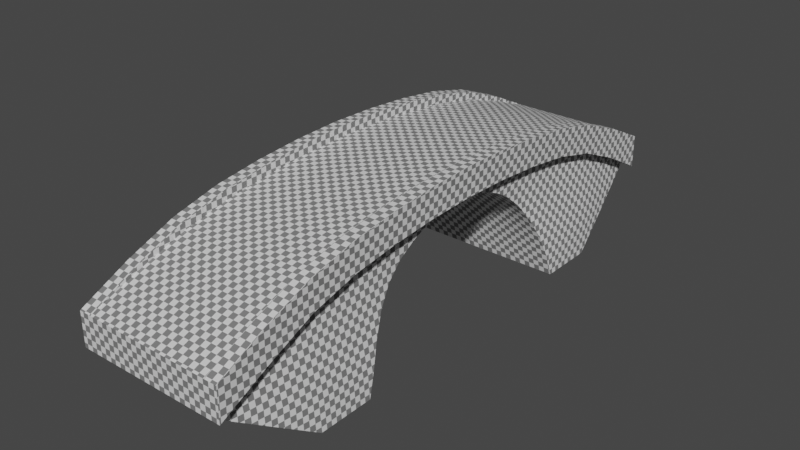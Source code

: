 # Source: Bridge.blend  (saved by Blender 2.82.7; exported with 4.5.12 LTS)
import bpy
from mathutils import Matrix  # noqa: F401  (used for matrix-valued properties, if any)

bpy.ops.wm.read_factory_settings(use_empty=True)
scene = bpy.context.scene
scene.name = 'Scene'

# ---- collections
col_collection = bpy.data.collections.new('Collection'); scene.collection.children.link(col_collection)

# ---- materials (node trees are filled in below, after node groups)
mat_material_001 = bpy.data.materials.new('Material.001')
mat_material_001.use_transparent_shadow = False

# ---- material node trees
mat_material_001.use_nodes = True; mat_material_001.node_tree.nodes.clear()
_N = mat_material_001.node_tree.nodes; _L = mat_material_001.node_tree.links
n0 = _N.new('ShaderNodeOutputMaterial'); n0.name = 'Material Output'; n0.location = (300, 300)
n1 = _N.new('ShaderNodeBsdfPrincipled'); n1.name = 'Principled BSDF'; n1.location = (10, 300)
n1.distribution = 'GGX'
n1.subsurface_method = 'BURLEY'
n1.inputs[3].default_value = 1.45
n1.inputs[27].default_value = (0.0, 0.0, 0.0, 1.0)
n1.inputs[28].default_value = 1.0
n2 = _N.new('ShaderNodeTexChecker'); n2.name = 'Checker Texture'; n2.location = (-180, 280)
n3 = _N.new('ShaderNodeTexCoord'); n3.name = 'Texture Coordinate'; n3.location = (-370, 280)
_L.new(n1.outputs[0], n0.inputs[0])
_L.new(n2.outputs[0], n1.inputs[0])
_L.new(n3.outputs[2], n2.inputs[0])
n0.is_active_output = True

# ---- world
world_world = bpy.data.worlds.new('World'); scene.world = world_world
world_world.use_nodes = True; world_world.node_tree.nodes.clear()
_N = world_world.node_tree.nodes; _L = world_world.node_tree.links
n0 = _N.new('ShaderNodeOutputWorld'); n0.name = 'World Output'; n0.location = (300, 300)
n1 = _N.new('ShaderNodeBackground'); n1.name = 'Background'; n1.location = (10, 300)
n1.inputs[0].default_value = (0.05088, 0.05088, 0.05088, 1.0)
_L.new(n1.outputs[0], n0.inputs[0])
n0.is_active_output = True
world_world.color = (0.05088, 0.05088, 0.05088)
world_world.use_sun_shadow = False
world_world.sun_shadow_jitter_overblur = 0.0

# ---- meshes
me_cube_001 = bpy.data.meshes.new('Cube.001')
me_cube_001.from_pydata([(4.014, -10.0, 0.6584), (4.0, -9.907, 1.707), (4.0, -5.0, 2.55), (4.0, -5.0, 1.633), (4.001, -15.0, -1.749), (3.347, -10.0, 0.6584), (3.333, -10.0, 1.783), (3.333, -5.0, 2.633), (3.333, -5.0, 1.633), (3.334, -15.0, -1.749), (3.333, -15.0, 0.0), (3.333, -1.405, 1.313), (3.333, -3.09, 0.7544), (3.415, -4.835, -0.5449), (3.853, -6.158, -2.575), (4.0, -5.0, 3.133), (4.0, -10.0, 2.2), (3.333, -5.0, 3.133), (4.167, -6.977, -4.991), (4.167, -9.959, -4.991), (3.333, -10.0, 2.2), (3.42, -6.523, -0.1159), (3.799, -10.03, -2.175), (4.0, -15.0, 0.0), (-4.014, -10.0, 0.6584), (-4.0, -9.907, 1.707), (-4.0, -5.0, 2.55), (-4.0, -5.0, 1.633), (-4.001, -15.0, -1.749), (-3.347, -10.0, 0.6584), (-3.333, -10.0, 1.783), (-3.333, -5.0, 2.633), (-3.333, -5.0, 1.633), (-3.334, -15.0, -1.749), (-3.333, -15.0, 0.0), (-3.333, -1.405, 1.313), (-3.333, -3.09, 0.7544), (-3.415, -4.835, -0.5449), (-3.853, -6.158, -2.575), (-4.0, -5.0, 3.133), (-4.0, -10.0, 2.2), (-3.333, -5.0, 3.133), (-4.167, -6.977, -4.991), (-4.167, -9.959, -4.991), (-3.333, -10.0, 2.2), (-3.42, -6.523, -0.1159), (-3.799, -10.03, -2.175), (-4.0, -15.0, 0.0), (4.014, 10.0, 0.6584), (4.0, 9.907, 1.707), (4.0, 0.0, 1.9), (4.0, 0.0, 2.817), (4.0, 5.0, 2.55), (4.0, 5.0, 1.633), (4.001, 15.0, -1.749), (3.347, 10.0, 0.6584), (3.333, 10.0, 1.783), (3.333, 0.0, 2.9), (3.333, 0.0, 1.9), (3.333, 5.0, 2.633), (3.333, 5.0, 1.633), (3.333, 0.0, 1.445), (3.334, 15.0, -1.749), (3.333, 15.0, 0.0), (3.333, 1.405, 1.313), (3.333, 3.09, 0.7544), (3.415, 4.835, -0.5449), (3.853, 6.158, -2.575), (4.0, 5.0, 3.133), (4.0, 10.0, 2.2), (4.0, 0.0, 3.4), (3.333, 0.0, 3.4), (3.333, 5.0, 3.133), (4.167, 6.977, -4.991), (4.167, 9.959, -4.991), (3.333, 10.0, 2.2), (3.42, 6.523, -0.1159), (3.799, 10.03, -2.175), (4.0, 15.0, 0.0), (-4.014, 10.0, 0.6584), (-4.0, 9.907, 1.707), (-4.0, 0.0, 1.9), (-4.0, 0.0, 2.817), (-4.0, 5.0, 2.55), (-4.0, 5.0, 1.633), (-4.001, 15.0, -1.749), (-3.347, 10.0, 0.6584), (-3.333, 10.0, 1.783), (-3.333, 0.0, 2.9), (-3.333, 0.0, 1.9), (-3.333, 5.0, 2.633), (-3.333, 5.0, 1.633), (-3.333, 0.0, 1.445), (-3.334, 15.0, -1.749), (-3.333, 15.0, 0.0), (-3.333, 1.405, 1.313), (-3.333, 3.09, 0.7544), (-3.415, 4.835, -0.5449), (-3.853, 6.158, -2.575), (-4.0, 5.0, 3.133), (-4.0, 10.0, 2.2), (-4.0, 0.0, 3.4), (-3.333, 0.0, 3.4), (-3.333, 5.0, 3.133), (-4.167, 6.977, -4.991), (-4.167, 9.959, -4.991), (-3.333, 10.0, 2.2), (-3.42, 6.523, -0.1159), (-3.799, 10.03, -2.175), (-4.0, 15.0, 0.0), (4.0, -7.488, 2.232), (4.0, -9.988, 1.211), (3.681, -10.0, 0.6584), (4.0, -2.5, 1.829), (4.0, 0.0, 2.39), (4.0, -2.5, 2.746), (4.0, -7.5, 1.299), (4.0, -5.0, 2.123), (3.333, -5.0, 2.883), (3.668, -15.0, -1.749), (4.052, -12.5, -0.4174), (3.832, -8.189, -2.349), (3.333, -9.815, 2.075), (3.667, 0.0, 1.9), (3.667, -5.0, 1.633), (3.333, 1.211e-08, 1.651), (3.334, -3.987, 0.2056), (3.381, -12.5, -0.4174), (3.333, -15.0, -0.8747), (4.034, -10.01, -3.443), (3.333, -2.5, 1.829), (3.333, -2.5, 2.829), (3.333, -2.216, 1.109), (3.333, -7.5, 2.315), (3.333, -7.5, 1.299), (3.333, -12.5, 0.9729), (3.606, -5.567, -1.487), (4.0, -7.5, 2.804), (3.333, -1.074, 1.597), (3.387, -7.914, 0.1495), (4.167, -8.468, -4.991), (3.667, 0.0, 3.4), (4.0, -2.5, 3.329), (3.339, -5.923, 0.7228), (3.667, -5.0, 3.133), (3.541, -9.983, -0.8657), (4.072, -6.607, -3.759), (3.667, -10.0, 2.2), (3.589, -6.715, -1.136), (3.416, -5.541, -0.2818), (3.763, -12.48, -3.37), (3.333, -2.5, 3.329), (3.638, -11.98, -1.996), (3.333, -7.5, 2.804), (3.333, -3.806, 1.115), (3.333, 0.0, 3.15), (4.0, 0.0, 3.14), (4.0, -5.0, 2.873), (4.0, -9.803, 2.065), (3.333, -0.6779, 1.416), (4.0, -12.5, 1.213), (4.0, -15.0, -0.8747), (4.0, -12.23, 0.9287), (3.667, -15.0, 0.0), (3.333, -12.5, 1.213), (-4.0, -7.488, 2.232), (-4.0, -9.988, 1.211), (-3.681, -10.0, 0.6584), (-4.0, -2.5, 1.829), (-4.0, 0.0, 2.39), (-4.0, -2.5, 2.746), (-4.0, -7.5, 1.299), (-4.0, -5.0, 2.123), (-3.333, -5.0, 2.883), (-3.668, -15.0, -1.749), (-4.052, -12.5, -0.4174), (-3.832, -8.189, -2.349), (-3.333, -9.815, 2.075), (-3.667, 0.0, 1.9), (-3.667, -5.0, 1.633), (-3.333, 2.328e-09, 1.651), (-3.334, -3.987, 0.2056), (-3.381, -12.5, -0.4174), (-3.333, -15.0, -0.8747), (-4.034, -10.01, -3.443), (-3.333, -2.5, 1.829), (-3.333, -2.5, 2.829), (-3.333, -2.216, 1.109), (-3.333, -7.5, 2.315), (-3.333, -7.5, 1.299), (-3.333, -12.5, 0.9729), (-3.606, -5.567, -1.487), (-4.0, -7.5, 2.804), (-3.333, -1.074, 1.597), (-3.387, -7.914, 0.1495), (-4.167, -8.468, -4.991), (-3.667, 0.0, 3.4), (-4.0, -2.5, 3.329), (-3.339, -5.923, 0.7228), (-3.667, -5.0, 3.133), (-3.541, -9.983, -0.8657), (-4.072, -6.607, -3.759), (-3.667, -10.0, 2.2), (-3.589, -6.715, -1.136), (-3.416, -5.541, -0.2818), (-3.763, -12.48, -3.37), (-3.333, -2.5, 3.329), (-3.638, -11.98, -1.996), (-3.333, -7.5, 2.804), (-3.333, -3.806, 1.115), (-3.333, 0.0, 3.15), (-4.0, 0.0, 3.14), (-4.0, -5.0, 2.873), (-4.0, -9.803, 2.065), (-3.333, -0.6779, 1.416), (-4.0, -12.5, 1.213), (-4.0, -15.0, -0.8747), (-4.0, -12.23, 0.9287), (-3.667, -15.0, 0.0), (-3.333, -12.5, 1.213), (4.0, 7.488, 2.232), (4.0, 9.988, 1.211), (3.681, 10.0, 0.6584), (4.0, 2.5, 1.829), (4.0, 2.5, 2.746), (4.0, 7.5, 1.299), (4.0, 5.0, 2.123), (3.333, 5.0, 2.883), (3.668, 15.0, -1.749), (4.052, 12.5, -0.4174), (3.832, 8.189, -2.349), (3.333, 9.815, 2.075), (3.667, 5.0, 1.633), (3.334, 3.987, 0.2056), (3.381, 12.5, -0.4174), (3.333, 15.0, -0.8747), (4.034, 10.01, -3.443), (3.333, 2.5, 1.829), (3.333, 2.5, 2.829), (3.333, 2.216, 1.109), (3.333, 7.5, 2.315), (3.333, 7.5, 1.299), (3.333, 12.5, 0.9729), (3.606, 5.567, -1.487), (4.0, 7.5, 2.804), (3.333, 1.074, 1.597), (3.387, 7.914, 0.1495), (4.167, 8.468, -4.991), (4.0, 2.5, 3.329), (3.339, 5.923, 0.7228), (3.667, 5.0, 3.133), (3.541, 9.983, -0.8657), (4.072, 6.607, -3.759), (3.667, 10.0, 2.2), (3.589, 6.715, -1.136), (3.416, 5.541, -0.2818), (3.763, 12.48, -3.37), (3.333, 2.5, 3.329), (3.638, 11.98, -1.996), (3.333, 7.5, 2.804), (3.333, 3.806, 1.115), (4.0, 5.0, 2.873), (4.0, 9.803, 2.065), (3.333, 0.6779, 1.416), (4.0, 12.5, 1.213), (4.0, 15.0, -0.8747), (4.0, 12.23, 0.9287), (3.667, 15.0, 0.0), (3.333, 12.5, 1.213), (-4.0, 7.488, 2.232), (-4.0, 9.988, 1.211), (-3.681, 10.0, 0.6584), (-4.0, 2.5, 1.829), (-4.0, 2.5, 2.746), (-4.0, 7.5, 1.299), (-4.0, 5.0, 2.123), (-3.333, 5.0, 2.883), (-3.668, 15.0, -1.749), (-4.052, 12.5, -0.4174), (-3.832, 8.189, -2.349), (-3.333, 9.815, 2.075), (-3.667, 5.0, 1.633), (-3.334, 3.987, 0.2056), (-3.381, 12.5, -0.4174), (-3.333, 15.0, -0.8747), (-4.034, 10.01, -3.443), (-3.333, 2.5, 1.829), (-3.333, 2.5, 2.829), (-3.333, 2.216, 1.109), (-3.333, 7.5, 2.315), (-3.333, 7.5, 1.299), (-3.333, 12.5, 0.9729), (-3.606, 5.567, -1.487), (-4.0, 7.5, 2.804), (-3.333, 1.074, 1.597), (-3.387, 7.914, 0.1495), (-4.167, 8.468, -4.991), (-4.0, 2.5, 3.329), (-3.339, 5.923, 0.7228), (-3.667, 5.0, 3.133), (-3.541, 9.983, -0.8657), (-4.072, 6.607, -3.759), (-3.667, 10.0, 2.2), (-3.589, 6.715, -1.136), (-3.416, 5.541, -0.2818), (-3.763, 12.48, -3.37), (-3.333, 2.5, 3.329), (-3.638, 11.98, -1.996), (-3.333, 7.5, 2.804), (-3.333, 3.806, 1.115), (-4.0, 5.0, 2.873), (-4.0, 9.803, 2.065), (-3.333, 0.6779, 1.416), (-4.0, 12.5, 1.213), (-4.0, 15.0, -0.8747), (-4.0, 12.23, 0.9287), (-3.667, 15.0, 0.0), (-3.333, 12.5, 1.213), (4.0, -7.499, 1.796), (3.667, -7.5, 1.299), (3.667, -2.5, 1.829), (4.0, -2.5, 2.319), (3.333, -2.5, 3.079), (4.005, -12.48, 0.2709), (3.717, -12.5, -0.4174), (3.34, -7.142, 0.8005), (3.667, -15.0, -0.8747), (3.333, -0.5094, 1.591), (3.333, -7.477, 2.57), (4.0, -11.6, 1.457), (3.515, -11.58, -1.041), (3.538, -5.916, -0.9895), (4.065, -8.297, -3.669), (3.564, -8.189, -1.004), (3.846, -11.57, -2.974), (3.667, -2.5, 3.329), (3.333, -2.371, 1.461), (3.667, -7.5, 2.804), (4.0, -2.5, 3.069), (4.0, -7.475, 2.559), (3.337, -4.845, 0.489), (3.667, -12.5, 1.213), (3.333, -11.63, 1.467), (-4.0, -7.499, 1.796), (-3.667, -7.5, 1.299), (-3.667, -2.5, 1.829), (-4.0, -2.5, 2.319), (-3.333, -2.5, 3.079), (-4.005, -12.48, 0.2709), (-3.717, -12.5, -0.4174), (-3.34, -7.142, 0.8005), (-3.667, -15.0, -0.8747), (-3.333, -0.5094, 1.591), (-3.333, -7.477, 2.57), (-4.0, -11.6, 1.457), (-3.515, -11.58, -1.041), (-3.538, -5.916, -0.9895), (-4.065, -8.297, -3.669), (-3.564, -8.189, -1.004), (-3.846, -11.57, -2.974), (-3.667, -2.5, 3.329), (-3.333, -2.371, 1.461), (-3.667, -7.5, 2.804), (-4.0, -2.5, 3.069), (-4.0, -7.475, 2.559), (-3.337, -4.845, 0.489), (-3.667, -12.5, 1.213), (-3.333, -11.63, 1.467), (4.0, 7.499, 1.796), (3.667, 7.5, 1.299), (3.667, 2.5, 1.829), (4.0, 2.5, 2.319), (3.333, 2.5, 3.079), (4.005, 12.48, 0.2709), (3.717, 12.5, -0.4174), (3.34, 7.142, 0.8005), (3.667, 15.0, -0.8747), (3.333, 0.5094, 1.591), (3.333, 7.477, 2.57), (4.0, 11.6, 1.457), (3.515, 11.58, -1.041), (3.538, 5.916, -0.9895), (4.065, 8.297, -3.669), (3.564, 8.189, -1.004), (3.846, 11.57, -2.974), (3.667, 2.5, 3.329), (3.333, 2.371, 1.461), (3.667, 7.5, 2.804), (4.0, 2.5, 3.069), (4.0, 7.475, 2.559), (3.337, 4.845, 0.489), (3.667, 12.5, 1.213), (3.333, 11.63, 1.467), (-4.0, 7.499, 1.796), (-3.667, 7.5, 1.299), (-3.667, 2.5, 1.829), (-4.0, 2.5, 2.319), (-3.333, 2.5, 3.079), (-4.005, 12.48, 0.2709), (-3.717, 12.5, -0.4174), (-3.34, 7.142, 0.8005), (-3.667, 15.0, -0.8747), (-3.333, 0.5094, 1.591), (-3.333, 7.477, 2.57), (-4.0, 11.6, 1.457), (-3.515, 11.58, -1.041), (-3.538, 5.916, -0.9895), (-4.065, 8.297, -3.669), (-3.564, 8.189, -1.004), (-3.846, 11.57, -2.974), (-3.667, 2.5, 3.329), (-3.333, 2.371, 1.461), (-3.667, 7.5, 2.804), (-4.0, 2.5, 3.069), (-4.0, 7.475, 2.559), (-3.337, 4.845, 0.489), (-3.667, 12.5, 1.213), (-3.333, 11.63, 1.467)], [], [(3, 117, 318, 116), (117, 2, 110, 318), (318, 110, 1, 111), (116, 318, 111, 0), (8, 124, 319, 134), (124, 3, 116, 319), (319, 116, 0, 112), (134, 319, 112, 5), (181, 36, 12, 126), (190, 135, 6, 30), (186, 131, 57, 88), (201, 38, 14, 146), (58, 123, 320, 130), (123, 50, 113, 320), (320, 113, 3, 124), (130, 320, 124, 8), (50, 114, 321, 113), (114, 51, 115, 321), (321, 115, 2, 117), (113, 321, 117, 3), (57, 131, 322, 155), (131, 7, 118, 322), (322, 118, 17, 151), (155, 322, 151, 71), (0, 111, 323, 120), (111, 1, 162, 323), (323, 162, 23, 161), (120, 323, 161, 4), (5, 112, 324, 127), (112, 0, 120, 324), (324, 120, 4, 119), (127, 324, 119, 9), (187, 132, 12, 36), (34, 10, 135, 190), (201, 146, 18, 42), (195, 42, 18, 140), (5, 139, 325, 134), (21, 143, 325, 139), (8, 134, 325, 143), (4, 161, 326, 119), (161, 23, 163, 326), (326, 163, 10, 128), (119, 326, 128, 9), (61, 125, 327, 159), (58, 138, 327, 125), (11, 159, 327, 138), (205, 150, 9, 33), (186, 31, 7, 131), (183, 128, 10, 34), (214, 92, 61, 159), (7, 133, 328, 118), (133, 6, 122, 328), (328, 122, 20, 153), (118, 328, 153, 17), (188, 133, 7, 31), (191, 37, 13, 136), (23, 162, 329, 160), (1, 158, 329, 162), (16, 160, 329, 158), (214, 159, 11, 35), (187, 35, 11, 132), (9, 152, 330, 127), (22, 145, 330, 152), (5, 127, 330, 145), (14, 136, 331, 148), (13, 149, 331, 136), (21, 148, 331, 149), (22, 129, 332, 121), (129, 19, 140, 332), (332, 140, 18, 146), (121, 332, 146, 14), (14, 148, 333, 121), (148, 21, 139, 333), (333, 139, 5, 145), (121, 333, 145, 22), (22, 152, 334, 129), (9, 150, 334, 152), (19, 129, 334, 150), (70, 141, 335, 142), (141, 71, 151, 335), (335, 151, 17, 144), (142, 335, 144, 15), (8, 154, 336, 130), (154, 12, 132, 336), (336, 132, 11, 138), (130, 336, 138, 58), (15, 144, 337, 137), (144, 17, 153, 337), (337, 153, 20, 147), (137, 337, 147, 16), (2, 115, 338, 157), (115, 51, 156, 338), (338, 156, 70, 142), (157, 338, 142, 15), (195, 140, 19, 43), (205, 43, 19, 150), (191, 136, 14, 38), (30, 6, 133, 188), (233, 282, 97, 66), (1, 110, 339, 158), (110, 2, 157, 339), (339, 157, 15, 137), (158, 339, 137, 16), (13, 126, 340, 149), (126, 12, 154, 340), (340, 154, 8, 143), (149, 340, 143, 21), (20, 164, 341, 147), (164, 10, 163, 341), (341, 163, 23, 160), (147, 341, 160, 16), (10, 164, 342, 135), (20, 122, 342, 164), (6, 135, 342, 122), (27, 171, 343, 172), (171, 24, 166, 343), (343, 166, 25, 165), (172, 343, 165, 26), (32, 189, 344, 179), (189, 29, 167, 344), (344, 167, 24, 171), (179, 344, 171, 27), (89, 185, 345, 178), (185, 32, 179, 345), (345, 179, 27, 168), (178, 345, 168, 81), (81, 168, 346, 169), (168, 27, 172, 346), (346, 172, 26, 170), (169, 346, 170, 82), (88, 210, 347, 186), (210, 102, 206, 347), (347, 206, 41, 173), (186, 347, 173, 31), (24, 175, 348, 166), (175, 28, 216, 348), (348, 216, 47, 217), (166, 348, 217, 25), (29, 182, 349, 167), (182, 33, 174, 349), (349, 174, 28, 175), (167, 349, 175, 24), (29, 189, 350, 194), (32, 198, 350, 189), (45, 194, 350, 198), (28, 174, 351, 216), (174, 33, 183, 351), (351, 183, 34, 218), (216, 351, 218, 47), (92, 214, 352, 180), (35, 193, 352, 214), (89, 180, 352, 193), (31, 173, 353, 188), (173, 41, 208, 353), (353, 208, 44, 177), (188, 353, 177, 30), (47, 215, 354, 217), (40, 213, 354, 215), (25, 217, 354, 213), (33, 182, 355, 207), (29, 200, 355, 182), (46, 207, 355, 200), (38, 203, 356, 191), (45, 204, 356, 203), (37, 191, 356, 204), (46, 176, 357, 184), (176, 38, 201, 357), (357, 201, 42, 195), (184, 357, 195, 43), (38, 176, 358, 203), (176, 46, 200, 358), (358, 200, 29, 194), (203, 358, 194, 45), (46, 184, 359, 207), (43, 205, 359, 184), (33, 207, 359, 205), (101, 197, 360, 196), (197, 39, 199, 360), (360, 199, 41, 206), (196, 360, 206, 102), (32, 185, 361, 209), (185, 89, 193, 361), (361, 193, 35, 187), (209, 361, 187, 36), (39, 192, 362, 199), (192, 40, 202, 362), (362, 202, 44, 208), (199, 362, 208, 41), (26, 212, 363, 170), (212, 39, 197, 363), (363, 197, 101, 211), (170, 363, 211, 82), (87, 56, 242, 291), (25, 213, 364, 165), (213, 40, 192, 364), (364, 192, 39, 212), (165, 364, 212, 26), (37, 204, 365, 181), (204, 45, 198, 365), (365, 198, 32, 209), (181, 365, 209, 36), (44, 202, 366, 219), (202, 40, 215, 366), (366, 215, 47, 218), (219, 366, 218, 34), (34, 190, 367, 219), (30, 177, 367, 190), (44, 219, 367, 177), (53, 225, 368, 226), (225, 48, 221, 368), (368, 221, 49, 220), (226, 368, 220, 52), (60, 241, 369, 232), (241, 55, 222, 369), (369, 222, 48, 225), (232, 369, 225, 53), (284, 235, 62, 93), (238, 287, 88, 57), (239, 288, 96, 65), (282, 233, 65, 96), (58, 237, 370, 123), (237, 60, 232, 370), (370, 232, 53, 223), (123, 370, 223, 50), (50, 223, 371, 114), (223, 53, 226, 371), (371, 226, 52, 224), (114, 371, 224, 51), (57, 155, 372, 238), (155, 71, 257, 372), (372, 257, 72, 227), (238, 372, 227, 59), (48, 229, 373, 221), (229, 54, 265, 373), (373, 265, 78, 266), (221, 373, 266, 49), (55, 234, 374, 222), (234, 62, 228, 374), (374, 228, 54, 229), (222, 374, 229, 48), (252, 301, 104, 73), (301, 252, 67, 98), (256, 305, 93, 62), (291, 242, 63, 94), (55, 241, 375, 246), (60, 249, 375, 241), (76, 246, 375, 249), (54, 228, 376, 265), (228, 62, 235, 376), (376, 235, 63, 267), (265, 376, 267, 78), (61, 263, 377, 125), (64, 245, 377, 263), (58, 125, 377, 245), (94, 63, 235, 284), (296, 247, 73, 104), (240, 289, 90, 59), (287, 238, 59, 90), (59, 227, 378, 240), (227, 72, 259, 378), (378, 259, 75, 231), (240, 378, 231, 56), (263, 312, 95, 64), (312, 263, 61, 92), (78, 264, 379, 266), (69, 262, 379, 264), (49, 266, 379, 262), (247, 296, 105, 74), (292, 243, 66, 97), (62, 234, 380, 258), (55, 251, 380, 234), (77, 258, 380, 251), (67, 254, 381, 243), (76, 255, 381, 254), (66, 243, 381, 255), (77, 230, 382, 236), (230, 67, 252, 382), (382, 252, 73, 247), (236, 382, 247, 74), (67, 230, 383, 254), (230, 77, 251, 383), (383, 251, 55, 246), (254, 383, 246, 76), (77, 236, 384, 258), (74, 256, 384, 236), (62, 258, 384, 256), (70, 248, 385, 141), (248, 68, 250, 385), (385, 250, 72, 257), (141, 385, 257, 71), (60, 237, 386, 260), (237, 58, 245, 386), (386, 245, 64, 239), (260, 386, 239, 65), (68, 244, 387, 250), (244, 69, 253, 387), (387, 253, 75, 259), (250, 387, 259, 72), (52, 261, 388, 224), (261, 68, 248, 388), (388, 248, 70, 156), (224, 388, 156, 51), (243, 292, 98, 67), (288, 239, 64, 95), (305, 256, 74, 105), (289, 240, 56, 87), (49, 262, 389, 220), (262, 69, 244, 389), (389, 244, 68, 261), (220, 389, 261, 52), (66, 255, 390, 233), (255, 76, 249, 390), (390, 249, 60, 260), (233, 390, 260, 65), (75, 253, 391, 268), (253, 69, 264, 391), (391, 264, 78, 267), (268, 391, 267, 63), (63, 242, 392, 268), (56, 231, 392, 242), (75, 268, 392, 231), (84, 275, 393, 274), (275, 83, 269, 393), (393, 269, 80, 270), (274, 393, 270, 79), (91, 281, 394, 290), (281, 84, 274, 394), (394, 274, 79, 271), (290, 394, 271, 86), (89, 178, 395, 286), (178, 81, 272, 395), (395, 272, 84, 281), (286, 395, 281, 91), (81, 169, 396, 272), (169, 82, 273, 396), (396, 273, 83, 275), (272, 396, 275, 84), (88, 287, 397, 210), (287, 90, 276, 397), (397, 276, 103, 306), (210, 397, 306, 102), (79, 270, 398, 278), (270, 80, 315, 398), (398, 315, 109, 314), (278, 398, 314, 85), (86, 271, 399, 283), (271, 79, 278, 399), (399, 278, 85, 277), (283, 399, 277, 93), (86, 295, 400, 290), (107, 298, 400, 295), (91, 290, 400, 298), (85, 314, 401, 277), (314, 109, 316, 401), (401, 316, 94, 284), (277, 401, 284, 93), (92, 180, 402, 312), (89, 294, 402, 180), (95, 312, 402, 294), (90, 289, 403, 276), (289, 87, 280, 403), (403, 280, 106, 308), (276, 403, 308, 103), (109, 315, 404, 313), (80, 311, 404, 315), (100, 313, 404, 311), (93, 307, 405, 283), (108, 300, 405, 307), (86, 283, 405, 300), (98, 292, 406, 303), (97, 304, 406, 292), (107, 303, 406, 304), (108, 285, 407, 279), (285, 105, 296, 407), (407, 296, 104, 301), (279, 407, 301, 98), (98, 303, 408, 279), (303, 107, 295, 408), (408, 295, 86, 300), (279, 408, 300, 108), (108, 307, 409, 285), (93, 305, 409, 307), (105, 285, 409, 305), (101, 196, 410, 297), (196, 102, 306, 410), (410, 306, 103, 299), (297, 410, 299, 99), (91, 309, 411, 286), (309, 96, 288, 411), (411, 288, 95, 294), (286, 411, 294, 89), (99, 299, 412, 293), (299, 103, 308, 412), (412, 308, 106, 302), (293, 412, 302, 100), (83, 273, 413, 310), (273, 82, 211, 413), (413, 211, 101, 297), (310, 413, 297, 99), (181, 126, 13, 37), (80, 269, 414, 311), (269, 83, 310, 414), (414, 310, 99, 293), (311, 414, 293, 100), (97, 282, 415, 304), (282, 96, 309, 415), (415, 309, 91, 298), (304, 415, 298, 107), (106, 317, 416, 302), (317, 94, 316, 416), (416, 316, 109, 313), (302, 416, 313, 100), (94, 317, 417, 291), (106, 280, 417, 317), (87, 291, 417, 280), (128, 183, 33, 9)])
me_cube_001.polygons.foreach_set('use_smooth', [True] * 416)
_k = {(3, 113): 1.0, (50, 113): 1.0, (0, 116): 1.0, (3, 116): 1.0, (9, 119): 1.0, (4, 119): 1.0, (4, 120): 1.0, (0, 120): 1.0, (12, 126): 1.0, (13, 126): 1.0, (5, 127): 1.0, (9, 127): 1.0, (10, 128): 1.0, (9, 128): 1.0, (58, 130): 1.0, (8, 130): 1.0, (57, 131): 1.0, (7, 131): 1.0, (11, 132): 1.0, (12, 132): 1.0, (7, 133): 1.0, (6, 133): 1.0, (8, 134): 1.0, (5, 134): 1.0, (6, 135): 1.0, (10, 135): 1.0, (13, 136): 1.0, (14, 136): 1.0, (15, 137): 1.0, (16, 137): 1.0, (18, 140): 1.0, (19, 140): 1.0, (70, 142): 1.0, (15, 142): 1.0, (14, 146): 1.0, (18, 146): 1.0, (19, 150): 1.0, (9, 150): 1.0, (71, 151): 1.0, (17, 151): 1.0, (17, 153): 1.0, (20, 153): 1.0, (61, 159): 1.0, (11, 159): 1.0, (16, 160): 1.0, (23, 160): 1.0, (23, 161): 1.0, (4, 161): 1.0, (23, 163): 1.0, (10, 163): 1.0, (20, 164): 1.0, (10, 164): 1.0, (27, 168): 1.0, (81, 168): 1.0, (10, 34): 1.0, (24, 171): 1.0, (27, 171): 1.0, (33, 174): 1.0, (28, 174): 1.0, (28, 175): 1.0, (24, 175): 1.0, (9, 33): 1.0, (36, 181): 1.0, (37, 181): 1.0, (29, 182): 1.0, (33, 182): 1.0, (34, 183): 1.0, (33, 183): 1.0, (89, 185): 1.0, (32, 185): 1.0, (88, 186): 1.0, (31, 186): 1.0, (35, 187): 1.0, (36, 187): 1.0, (31, 188): 1.0, (30, 188): 1.0, (32, 189): 1.0, (29, 189): 1.0, (30, 190): 1.0, (34, 190): 1.0, (37, 191): 1.0, (38, 191): 1.0, (39, 192): 1.0, (40, 192): 1.0, (42, 195): 1.0, (43, 195): 1.0, (101, 197): 1.0, (39, 197): 1.0, (18, 42): 1.0, (38, 201): 1.0, (42, 201): 1.0, (43, 205): 1.0, (33, 205): 1.0, (102, 206): 1.0, (41, 206): 1.0, (19, 43): 1.0, (41, 208): 1.0, (44, 208): 1.0, (92, 214): 1.0, (35, 214): 1.0, (40, 215): 1.0, (47, 215): 1.0, (47, 216): 1.0, (28, 216): 1.0, (47, 218): 1.0, (34, 218): 1.0, (44, 219): 1.0, (34, 219): 1.0, (53, 223): 1.0, (50, 223): 1.0, (48, 225): 1.0, (53, 225): 1.0, (62, 228): 1.0, (54, 228): 1.0, (54, 229): 1.0, (48, 229): 1.0, (65, 233): 1.0, (66, 233): 1.0, (55, 234): 1.0, (62, 234): 1.0, (63, 235): 1.0, (62, 235): 1.0, (58, 237): 1.0, (60, 237): 1.0, (57, 238): 1.0, (59, 238): 1.0, (64, 239): 1.0, (65, 239): 1.0, (59, 240): 1.0, (56, 240): 1.0, (60, 241): 1.0, (55, 241): 1.0, (56, 242): 1.0, (63, 242): 1.0, (66, 243): 1.0, (67, 243): 1.0, (68, 244): 1.0, (69, 244): 1.0, (73, 247): 1.0, (74, 247): 1.0, (70, 248): 1.0, (68, 248): 1.0, (67, 252): 1.0, (73, 252): 1.0, (74, 256): 1.0, (62, 256): 1.0, (71, 257): 1.0, (72, 257): 1.0, (72, 259): 1.0, (75, 259): 1.0, (61, 263): 1.0, (64, 263): 1.0, (69, 264): 1.0, (78, 264): 1.0, (78, 265): 1.0, (54, 265): 1.0, (78, 267): 1.0, (63, 267): 1.0, (75, 268): 1.0, (63, 268): 1.0, (84, 272): 1.0, (81, 272): 1.0, (63, 94): 1.0, (79, 274): 1.0, (84, 274): 1.0, (93, 277): 1.0, (85, 277): 1.0, (85, 278): 1.0, (79, 278): 1.0, (62, 93): 1.0, (96, 282): 1.0, (97, 282): 1.0, (86, 283): 1.0, (93, 283): 1.0, (94, 284): 1.0, (93, 284): 1.0, (89, 286): 1.0, (91, 286): 1.0, (88, 287): 1.0, (90, 287): 1.0, (95, 288): 1.0, (96, 288): 1.0, (90, 289): 1.0, (87, 289): 1.0, (91, 290): 1.0, (86, 290): 1.0, (87, 291): 1.0, (94, 291): 1.0, (97, 292): 1.0, (98, 292): 1.0, (99, 293): 1.0, (100, 293): 1.0, (104, 296): 1.0, (105, 296): 1.0, (101, 297): 1.0, (99, 297): 1.0, (73, 104): 1.0, (98, 301): 1.0, (104, 301): 1.0, (105, 305): 1.0, (93, 305): 1.0, (102, 306): 1.0, (103, 306): 1.0, (74, 105): 1.0, (103, 308): 1.0, (106, 308): 1.0, (92, 312): 1.0, (95, 312): 1.0, (100, 313): 1.0, (109, 313): 1.0, (109, 314): 1.0, (85, 314): 1.0, (109, 316): 1.0, (94, 316): 1.0, (106, 317): 1.0, (94, 317): 1.0}
me_cube_001.attributes.new('crease_edge', 'FLOAT', 'EDGE').data.foreach_set('value', [_k.get((min(e.vertices), max(e.vertices)), 0.0) for e in me_cube_001.edges])
_uv = me_cube_001.uv_layers.new(name='UVMap')
_uv.uv.foreach_set('vector', [-5.851, -4.216, -5.851, -3.897, -7.549, -4.109, -7.55, -4.433, -5.851, -3.897, -5.851, -3.619, -7.542, -3.826, -7.549, -4.109, -7.549, -4.109, -7.542, -3.826, -9.186, -4.168, -9.242, -4.49, -7.55, -4.433, -7.549, -4.109, -9.242, -4.49, -9.249, -4.851, -0.218, -11.31, -0.218, -11.53, 1.478, -11.53, 1.478, -11.31, -0.218, -11.53, -0.218, -11.75, 1.478, -11.75, 1.478, -11.53, 1.478, -11.53, 1.478, -11.75, 3.232, -11.75, 3.232, -11.54, 1.478, -11.31, 1.478, -11.53, 3.232, -11.54, 3.232, -11.32, 12.95, 8.166, 12.26, 8.166, 12.26, 3.822, 12.95, 3.821, 5.934, 0.2859, 5.934, 4.629, 4.196, 4.629, 4.196, 0.2859, -0.9426, 0.2859, -0.9426, 4.629, -2.64, 4.629, -2.64, 0.2859, 7.809, -4.483, 7.958, -5.269, 13.2, -5.269, 13.34, -4.483, -3.534, -11.31, -3.534, -11.53, -1.888, -11.53, -1.888, -11.31, -3.534, -11.53, -3.534, -11.75, -1.888, -11.75, -1.888, -11.53, -1.888, -11.53, -1.888, -11.75, -0.218, -11.75, -0.218, -11.53, -1.888, -11.31, -1.888, -11.53, -0.218, -11.53, -0.218, -11.31, -2.452, -4.042, -2.452, -3.723, -4.151, -3.77, -4.151, -4.088, -2.452, -3.723, -2.452, -3.445, -4.151, -3.492, -4.151, -3.77, -4.151, -3.77, -4.151, -3.492, -5.851, -3.619, -5.851, -3.897, -4.151, -4.088, -4.151, -3.77, -5.851, -3.897, -5.851, -4.216, -2.452, -8.956, -0.7525, -9.002, -0.7525, -8.839, -2.452, -8.793, -0.7525, -9.002, 0.9469, -9.129, 0.9469, -8.967, -0.7525, -8.839, -0.7525, -8.839, 0.9469, -8.967, 0.9469, -8.804, -0.7525, -8.676, -2.452, -8.793, -0.7525, -8.839, -0.7525, -8.676, -2.452, -8.63, -9.249, -4.851, -9.242, -4.49, -10.93, -5.103, -10.95, -5.552, -9.242, -4.49, -9.186, -4.168, -10.77, -4.674, -10.93, -5.103, -10.93, -5.103, -10.77, -4.674, -12.65, -5.279, -12.65, -5.848, -10.95, -5.552, -10.93, -5.103, -12.65, -5.848, -12.65, -6.417, 3.232, -11.32, 3.232, -11.54, 5.067, -11.56, 5.067, -11.34, 3.232, -11.54, 3.232, -11.75, 5.067, -11.78, 5.067, -11.56, 5.067, -11.56, 5.067, -11.78, 6.95, -11.75, 6.95, -11.53, 5.067, -11.34, 5.067, -11.56, 6.95, -11.53, 6.95, -11.31, 11.63, 8.166, 11.63, 3.822, 12.26, 3.822, 12.26, 8.166, 7.68, 0.2859, 7.68, 4.629, 5.934, 4.629, 5.934, 0.2859, 7.809, -4.483, 13.34, -4.483, 13.41, -3.669, 7.744, -3.669, 7.744, -7.57, 7.744, -8.503, 13.41, -8.503, 13.41, -7.57, -9.249, 8.33, -7.831, 7.998, -7.307, 8.423, -7.55, 8.748, -6.886, 7.824, -6.478, 8.372, -7.307, 8.423, -7.831, 7.998, -5.851, 8.965, -7.55, 8.748, -7.307, 8.423, -6.478, 8.372, 13.3, 2.646, 13.3, 3.208, 13.07, 3.208, 13.07, 2.646, 13.3, 3.208, 13.3, 3.769, 13.07, 3.769, 13.07, 3.208, 13.07, 3.208, 13.07, 3.769, 12.84, 3.769, 12.84, 3.208, 13.07, 2.646, 13.07, 3.208, 12.84, 3.208, 12.84, 2.646, -2.452, 8.842, -2.452, 8.977, -2.798, 8.938, -2.913, 8.824, -2.452, 9.139, -3.182, 8.942, -2.798, 8.938, -2.452, 8.977, -3.407, 8.757, -2.913, 8.824, -2.798, 8.938, -3.182, 8.942, 8.019, 1.324, 13.13, 1.324, 12.84, 2.646, 8.31, 2.646, -0.9426, 0.2859, 0.762, 0.2859, 0.762, 4.629, -0.9426, 4.629, 8.311, 3.208, 12.84, 3.208, 12.84, 3.769, 8.311, 3.769, 10.56, 8.166, 10.12, 8.166, 10.12, 3.822, 10.56, 3.822, 0.9469, -9.129, 2.646, -9.337, 2.631, -9.171, 0.9469, -8.967, 2.646, -9.337, 4.346, -9.683, 4.22, -9.493, 2.631, -9.171, 2.631, -9.171, 4.22, -9.493, 4.346, -9.411, 2.646, -9.018, 0.9469, -8.967, 2.631, -9.171, 2.646, -9.018, 0.9469, -8.804, 2.473, 0.2859, 2.473, 4.629, 0.762, 4.629, 0.762, 0.2859, 8.126, -5.998, 8.256, -6.636, 12.9, -6.636, 13.03, -5.998, -12.65, -5.279, -10.77, -4.674, -10.33, -4.33, -10.95, -4.49, -9.186, -4.168, -9.116, -3.934, -10.33, -4.33, -10.77, -4.674, -9.249, -3.847, -10.95, -4.49, -10.33, -4.33, -9.116, -3.934, 10.56, 8.166, 10.56, 3.822, 11.06, 3.822, 11.06, 8.166, 11.63, 8.166, 11.06, 8.166, 11.06, 3.822, 11.63, 3.822, -12.65, 6.763, -10.59, 6.594, -10.32, 7.219, -10.95, 7.629, -9.268, 6.473, -9.237, 7.333, -10.32, 7.219, -10.59, 6.594, -9.249, 8.33, -10.95, 7.629, -10.32, 7.219, -9.237, 7.333, -6.638, 6.211, -6.236, 6.927, -6.473, 7.252, -7.016, 7.155, -5.738, 7.545, -6.218, 7.716, -6.473, 7.252, -6.236, 6.927, -6.886, 7.824, -7.016, 7.155, -6.473, 7.252, -6.218, 7.716, -9.268, 6.473, -9.255, 5.64, -8.092, 5.492, -8.018, 6.359, -9.255, 5.64, -9.222, 4.629, -8.208, 4.629, -8.092, 5.492, -8.092, 5.492, -8.208, 4.629, -7.194, 4.629, -6.943, 5.434, -8.018, 6.359, -8.092, 5.492, -6.943, 5.434, -6.638, 6.211, -6.638, 6.211, -7.016, 7.155, -8.018, 7.242, -8.018, 6.359, -7.016, 7.155, -6.886, 7.824, -7.831, 7.998, -8.018, 7.242, -8.018, 7.242, -7.831, 7.998, -9.249, 8.33, -9.237, 7.333, -8.018, 6.359, -8.018, 7.242, -9.237, 7.333, -9.268, 6.473, -9.268, 6.473, -10.59, 6.594, -10.32, 5.952, -9.255, 5.64, -12.65, 6.763, -10.93, 5.696, -10.32, 5.952, -10.59, 6.594, -9.222, 4.629, -9.255, 5.64, -10.32, 5.952, -10.93, 5.696, -2.667, -11.78, -2.667, -12.0, -0.9696, -12.0, -0.9696, -11.78, -2.667, -12.0, -2.667, -12.21, -0.9696, -12.21, -0.9696, -12.0, -0.9696, -12.0, -0.9696, -12.21, 0.735, -12.21, 0.735, -12.0, -0.9696, -11.78, -0.9696, -12.0, 0.735, -12.0, 0.735, -11.78, -5.851, 8.965, -5.039, 8.628, -4.064, 8.853, -4.151, 9.093, -5.039, 8.628, -4.552, 8.393, -3.958, 8.624, -4.064, 8.853, -4.064, 8.853, -3.958, 8.624, -3.407, 8.757, -3.182, 8.942, -4.151, 9.093, -4.064, 8.853, -3.182, 8.942, -2.452, 9.139, 0.735, -11.78, 0.735, -12.0, 2.447, -12.0, 2.447, -11.78, 0.735, -12.0, 0.735, -12.21, 2.447, -12.21, 2.447, -12.0, 2.447, -12.0, 2.447, -12.21, 4.173, -12.21, 4.173, -12.0, 2.447, -11.78, 2.447, -12.0, 4.173, -12.0, 4.173, -11.78, -5.851, -3.619, -4.151, -3.492, -4.151, -3.281, -5.851, -3.409, -4.151, -3.492, -2.452, -3.445, -2.452, -3.235, -4.151, -3.281, -4.151, -3.281, -2.452, -3.235, -2.452, -3.066, -4.151, -3.112, -5.851, -3.409, -4.151, -3.281, -4.151, -3.112, -5.851, -3.239, 7.744, -7.57, 13.41, -7.57, 13.41, -6.636, 7.744, -6.636, 8.019, 1.324, 7.744, 0.001489, 13.41, 0.001487, 13.13, 1.324, 8.126, -5.998, 13.03, -5.998, 13.2, -5.269, 7.958, -5.269, 4.196, 0.2859, 4.196, 4.629, 2.473, 4.629, 2.473, 0.2859, 8.31, -3.669, 12.84, -3.669, 12.9, -3.092, 8.256, -3.092, -9.186, -4.168, -7.542, -3.826, -7.533, -3.613, -9.116, -3.934, -7.542, -3.826, -5.851, -3.619, -5.851, -3.409, -7.533, -3.613, -7.533, -3.613, -5.851, -3.409, -5.851, -3.239, -7.55, -3.454, -9.116, -3.934, -7.533, -3.613, -7.55, -3.454, -9.249, -3.847, -5.738, 7.545, -5.162, 8.036, -5.745, 8.22, -6.218, 7.716, -5.162, 8.036, -4.552, 8.393, -5.039, 8.628, -5.745, 8.22, -5.745, 8.22, -5.039, 8.628, -5.851, 8.965, -6.478, 8.372, -6.218, 7.716, -5.745, 8.22, -6.478, 8.372, -6.886, 7.824, 4.173, -12.21, 5.921, -12.21, 5.921, -12.0, 4.173, -12.0, 5.921, -12.21, 7.68, -12.21, 7.68, -12.0, 5.921, -12.0, 5.921, -12.0, 7.68, -12.0, 7.68, -11.78, 5.921, -11.78, 4.173, -12.0, 5.921, -12.0, 5.921, -11.78, 4.173, -11.78, 7.744, -10.84, 6.045, -10.05, 5.455, -9.888, 6.045, -10.21, 4.346, -9.411, 4.22, -9.493, 5.455, -9.888, 6.045, -10.05, 4.346, -9.683, 6.045, -10.21, 5.455, -9.888, 4.22, -9.493, 0.9469, -0.864, 2.646, -1.082, 2.645, -0.7578, 0.9469, -0.5453, 2.646, -1.082, 4.346, -1.499, 4.338, -1.139, 2.645, -0.7578, 2.645, -0.7578, 4.338, -1.139, 4.283, -0.8161, 2.638, -0.4742, 0.9469, -0.5453, 2.645, -0.7578, 2.638, -0.4742, 0.9469, -0.2673, -0.218, -11.31, 1.478, -11.31, 1.478, -11.09, -0.218, -11.09, 1.478, -11.31, 3.232, -11.3, 3.232, -11.08, 1.478, -11.09, 1.478, -11.09, 3.232, -11.08, 3.232, -10.87, 1.478, -10.88, -0.218, -11.09, 1.478, -11.09, 1.478, -10.88, -0.218, -10.88, -3.534, -11.31, -1.888, -11.31, -1.888, -11.09, -3.534, -11.09, -1.888, -11.31, -0.218, -11.31, -0.218, -11.09, -1.888, -11.09, -1.888, -11.09, -0.218, -11.09, -0.218, -10.88, -1.888, -10.88, -3.534, -11.09, -1.888, -11.09, -1.888, -10.88, -3.534, -10.88, -2.452, -0.6904, -0.7525, -0.7365, -0.7525, -0.4179, -2.452, -0.3718, -0.7525, -0.7365, 0.9469, -0.864, 0.9469, -0.5453, -0.7525, -0.4179, -0.7525, -0.4179, 0.9469, -0.5453, 0.9469, -0.2673, -0.7525, -0.1399, -2.452, -0.3718, -0.7525, -0.4179, -0.7525, -0.1399, -2.452, -0.09378, -2.452, -6.743, -2.452, -6.58, -4.151, -6.626, -4.151, -6.789, -2.452, -6.58, -2.452, -6.417, -4.151, -6.463, -4.151, -6.626, -4.151, -6.626, -4.151, -6.463, -5.851, -6.591, -5.851, -6.754, -4.151, -6.789, -4.151, -6.626, -5.851, -6.754, -5.851, -6.916, 4.346, -1.499, 6.045, -2.2, 6.028, -1.751, 4.338, -1.139, 6.045, -2.2, 7.744, -3.066, 7.744, -2.496, 6.028, -1.751, 6.028, -1.751, 7.744, -2.496, 7.744, -1.927, 5.864, -1.323, 4.338, -1.139, 6.028, -1.751, 5.864, -1.323, 4.283, -0.8161, 3.232, -11.3, 5.067, -11.28, 5.067, -11.06, 3.232, -11.08, 5.067, -11.28, 6.95, -11.31, 6.95, -11.09, 5.067, -11.06, 5.067, -11.06, 6.95, -11.09, 6.95, -10.88, 5.067, -10.84, 3.232, -11.08, 5.067, -11.06, 5.067, -10.84, 3.232, -10.87, 4.346, 12.84, 2.646, 13.26, 2.403, 12.93, 2.928, 12.51, 0.9469, 13.47, 1.574, 12.88, 2.403, 12.93, 2.646, 13.26, 1.982, 12.33, 2.928, 12.51, 2.403, 12.93, 1.574, 12.88, 7.857, 2.646, 8.084, 2.646, 8.084, 3.208, 7.858, 3.208, 8.084, 2.646, 8.31, 2.646, 8.311, 3.208, 8.084, 3.208, 8.084, 3.208, 8.311, 3.208, 8.311, 3.769, 8.084, 3.769, 7.858, 3.208, 8.084, 3.208, 8.084, 3.769, 7.858, 3.769, -2.452, 13.35, -1.991, 13.33, -2.106, 13.45, -2.452, 13.49, -1.497, 13.27, -1.722, 13.45, -2.106, 13.45, -1.991, 13.33, -2.452, 13.65, -2.452, 13.49, -2.106, 13.45, -1.722, 13.45, -5.851, -6.916, -5.851, -6.754, -7.534, -6.958, -7.55, -7.124, -5.851, -6.754, -5.851, -6.591, -7.55, -6.805, -7.534, -6.958, -7.534, -6.958, -7.55, -6.805, -9.249, -7.198, -9.123, -7.28, -7.55, -7.124, -7.534, -6.958, -9.123, -7.28, -9.249, -7.47, 7.744, -1.927, 6.045, -1.138, 5.43, -0.9788, 5.864, -1.323, 4.346, -0.4952, 4.212, -0.5827, 5.43, -0.9788, 6.045, -1.138, 4.283, -0.8161, 5.864, -1.323, 5.43, -0.9788, 4.212, -0.5827, 7.744, 11.27, 6.045, 12.14, 5.421, 11.73, 5.691, 11.1, 4.346, 12.84, 4.334, 11.84, 5.421, 11.73, 6.045, 12.14, 4.365, 10.98, 5.691, 11.1, 5.421, 11.73, 4.334, 11.84, 1.734, 10.72, 2.113, 11.66, 1.57, 11.76, 1.332, 11.44, 1.982, 12.33, 1.315, 12.23, 1.57, 11.76, 2.113, 11.66, 0.8345, 12.05, 1.332, 11.44, 1.57, 11.76, 1.315, 12.23, 4.365, 10.98, 3.114, 10.87, 3.188, 10.0, 4.351, 10.15, 3.114, 10.87, 1.734, 10.72, 2.039, 9.943, 3.188, 10.0, 3.188, 10.0, 2.039, 9.943, 2.291, 9.139, 3.304, 9.139, 4.351, 10.15, 3.188, 10.0, 3.304, 9.139, 4.318, 9.139, 1.734, 10.72, 3.114, 10.87, 3.115, 11.75, 2.113, 11.66, 3.114, 10.87, 4.365, 10.98, 4.334, 11.84, 3.115, 11.75, 3.115, 11.75, 4.334, 11.84, 4.346, 12.84, 2.928, 12.51, 2.113, 11.66, 3.115, 11.75, 2.928, 12.51, 1.982, 12.33, 4.365, 10.98, 4.351, 10.15, 5.416, 10.46, 5.691, 11.1, 4.318, 9.139, 6.031, 10.21, 5.416, 10.46, 4.351, 10.15, 7.744, 11.27, 5.691, 11.1, 5.416, 10.46, 6.031, 10.21, -2.301, -12.21, -3.998, -12.21, -3.998, -12.43, -2.301, -12.43, -3.998, -12.21, -5.703, -12.21, -5.703, -12.43, -3.998, -12.43, -3.998, -12.43, -5.703, -12.43, -5.703, -12.65, -3.998, -12.65, -2.301, -12.43, -3.998, -12.43, -3.998, -12.65, -2.301, -12.65, 0.9469, 13.47, -0.7525, 13.6, -0.8399, 13.36, 0.1351, 13.14, -0.7525, 13.6, -2.452, 13.65, -1.722, 13.45, -0.8399, 13.36, -0.8399, 13.36, -1.722, 13.45, -1.497, 13.27, -0.9458, 13.13, 0.1351, 13.14, -0.8399, 13.36, -0.9458, 13.13, -0.3514, 12.9, -5.703, -12.21, -7.415, -12.21, -7.415, -12.43, -5.703, -12.43, -7.415, -12.21, -9.141, -12.21, -9.141, -12.43, -7.415, -12.43, -7.415, -12.43, -9.141, -12.43, -9.141, -12.65, -7.415, -12.65, -5.703, -12.43, -7.415, -12.43, -7.415, -12.65, -5.703, -12.65, 0.9469, -0.2673, 0.9469, -0.05717, -0.7525, 0.0703, -0.7525, -0.1399, 0.9469, -0.05717, 0.9469, 0.1123, -0.7525, 0.2398, -0.7525, 0.0703, -0.7525, 0.0703, -0.7525, 0.2398, -2.452, 0.2859, -2.452, 0.1164, -0.7525, -0.1399, -0.7525, 0.0703, -2.452, 0.1164, -2.452, -0.09378, -9.356, 0.2859, -9.356, 4.629, -11.01, 4.629, -11.01, 0.2859, 4.283, -0.8161, 4.212, -0.5827, 2.63, -0.2612, 2.638, -0.4742, 4.212, -0.5827, 4.346, -0.4952, 2.646, -0.1019, 2.63, -0.2612, 2.63, -0.2612, 2.646, -0.1019, 0.9469, 0.1123, 0.9469, -0.05717, 2.638, -0.4742, 2.63, -0.2612, 0.9469, -0.05717, 0.9469, -0.2673, 0.8345, 12.05, 1.315, 12.23, 0.8414, 12.73, 0.258, 12.55, 1.315, 12.23, 1.982, 12.33, 1.574, 12.88, 0.8414, 12.73, 0.8414, 12.73, 1.574, 12.88, 0.9469, 13.47, 0.1351, 13.14, 0.258, 12.55, 0.8414, 12.73, 0.1351, 13.14, -0.3514, 12.9, -9.141, -12.65, -9.141, -12.43, -10.89, -12.43, -10.89, -12.65, -9.141, -12.43, -9.141, -12.21, -10.89, -12.21, -10.89, -12.43, -10.89, -12.43, -10.89, -12.21, -12.65, -12.21, -12.65, -12.43, -10.89, -12.65, -10.89, -12.43, -12.65, -12.43, -12.65, -12.65, -12.65, -8.63, -10.95, -7.997, -10.36, -7.675, -10.95, -7.841, -9.249, -7.47, -9.123, -7.28, -10.36, -7.675, -10.95, -7.997, -9.249, -7.198, -10.95, -7.841, -10.36, -7.675, -9.123, -7.28, 0.9469, -4.216, 2.646, -4.433, 2.645, -4.109, 0.9469, -3.897, 2.646, -4.433, 4.346, -4.851, 4.338, -4.49, 2.645, -4.109, 2.645, -4.109, 4.338, -4.49, 4.283, -4.168, 2.638, -3.826, 0.9469, -3.897, 2.645, -4.109, 2.638, -3.826, 0.9469, -3.619, -6.751, -11.31, -8.321, -11.31, -8.321, -11.53, -6.751, -11.53, -8.321, -11.31, -9.834, -11.32, -9.834, -11.54, -8.321, -11.53, -8.321, -11.53, -9.834, -11.54, -9.834, -11.75, -8.321, -11.75, -6.751, -11.53, -8.321, -11.53, -8.321, -11.75, -6.751, -11.75, 12.73, -9.073, 8.198, -9.073, 8.197, -9.642, 12.73, -9.642, -4.331, 4.629, -4.331, 0.2859, -2.64, 0.2859, -2.64, 4.629, 8.732, 3.822, 8.732, 8.166, 8.227, 8.166, 8.227, 3.822, 7.744, 8.166, 7.744, 3.821, 8.227, 3.822, 8.227, 8.166, -3.534, -11.31, -5.154, -11.31, -5.154, -11.53, -3.534, -11.53, -5.154, -11.31, -6.751, -11.31, -6.751, -11.53, -5.154, -11.53, -5.154, -11.53, -6.751, -11.53, -6.751, -11.75, -5.154, -11.75, -3.534, -11.53, -5.154, -11.53, -5.154, -11.75, -3.534, -11.75, -2.452, -4.042, -0.7525, -4.088, -0.7525, -3.77, -2.452, -3.723, -0.7525, -4.088, 0.9469, -4.216, 0.9469, -3.897, -0.7525, -3.77, -0.7525, -3.77, 0.9469, -3.897, 0.9469, -3.619, -0.7525, -3.492, -2.452, -3.723, -0.7525, -3.77, -0.7525, -3.492, -2.452, -3.445, -2.452, -8.956, -2.452, -8.793, -4.151, -8.839, -4.151, -9.002, -2.452, -8.793, -2.452, -8.63, -4.151, -8.676, -4.151, -8.839, -4.151, -8.839, -4.151, -8.676, -5.851, -8.804, -5.851, -8.967, -4.151, -9.002, -4.151, -8.839, -5.851, -8.967, -5.851, -9.129, 4.346, -4.851, 6.045, -5.552, 6.028, -5.103, 4.338, -4.49, 6.045, -5.552, 7.744, -6.417, 7.744, -5.848, 6.028, -5.103, 6.028, -5.103, 7.744, -5.848, 7.744, -5.279, 5.864, -4.674, 4.338, -4.49, 6.028, -5.103, 5.864, -4.674, 4.283, -4.168, -9.834, -11.32, -11.27, -11.34, -11.27, -11.56, -9.834, -11.54, -11.27, -11.34, -12.65, -11.31, -12.65, -11.53, -11.27, -11.56, -11.27, -11.56, -12.65, -11.53, -12.65, -11.75, -11.27, -11.78, -9.834, -11.54, -11.27, -11.56, -11.27, -11.78, -9.834, -11.75, 7.809, -0.8303, 13.34, -0.8303, 13.41, 0.001487, 7.744, 0.001487, 13.34, -0.8303, 7.809, -0.8303, 7.958, -1.64, 13.2, -1.64, 9.695, 8.482, 9.695, 13.38, 7.744, 13.11, 7.744, 8.761, -11.01, 0.2859, -11.01, 4.629, -12.65, 4.629, -12.65, 0.2859, 4.346, 8.33, 2.646, 8.748, 2.403, 8.423, 2.928, 7.998, 0.9469, 8.965, 1.574, 8.372, 2.403, 8.423, 2.646, 8.748, 1.982, 7.824, 2.928, 7.998, 2.403, 8.423, 1.574, 8.372, 7.744, -9.642, 7.971, -9.642, 7.971, -9.073, 7.745, -9.073, 7.971, -9.642, 8.197, -9.642, 8.198, -9.073, 7.971, -9.073, 7.971, -9.073, 8.198, -9.073, 8.198, -8.503, 7.971, -8.503, 7.745, -9.073, 7.971, -9.073, 7.971, -8.503, 7.745, -8.503, -2.452, 8.842, -1.991, 8.824, -2.106, 8.938, -2.452, 8.977, -1.497, 8.757, -1.722, 8.942, -2.106, 8.938, -1.991, 8.824, -2.452, 9.139, -2.452, 8.977, -2.106, 8.938, -1.722, 8.942, 12.73, -8.503, 8.198, -8.503, 8.198, -9.073, 12.73, -9.073, 12.62, 13.65, 12.62, 8.219, 13.59, 8.219, 13.59, 13.65, -7.691, 4.629, -7.691, 0.2859, -6.014, 0.2859, -6.014, 4.629, -4.331, 0.2859, -4.331, 4.629, -6.014, 4.629, -6.014, 0.2859, -5.851, -9.129, -5.851, -8.967, -7.534, -9.171, -7.55, -9.337, -5.851, -8.967, -5.851, -8.804, -7.55, -9.018, -7.534, -9.171, -7.534, -9.171, -7.55, -9.018, -9.249, -9.411, -9.123, -9.493, -7.55, -9.337, -7.534, -9.171, -9.123, -9.493, -9.249, -9.683, 9.679, 3.822, 9.679, 8.166, 9.223, 8.166, 9.223, 3.822, 9.679, 8.166, 9.679, 3.822, 10.12, 3.822, 10.12, 8.166, 7.744, -5.279, 6.045, -4.49, 5.43, -4.33, 5.864, -4.674, 4.346, -3.847, 4.212, -3.934, 5.43, -4.33, 6.045, -4.49, 4.283, -4.168, 5.864, -4.674, 5.43, -4.33, 4.212, -3.934, 12.62, 8.219, 12.62, 13.65, 11.65, 13.65, 11.65, 8.219, 13.03, -2.405, 8.126, -2.405, 8.256, -3.092, 12.9, -3.092, 7.744, 6.763, 6.045, 7.629, 5.421, 7.219, 5.691, 6.594, 4.346, 8.33, 4.334, 7.333, 5.421, 7.219, 6.045, 7.629, 4.365, 6.473, 5.691, 6.594, 5.421, 7.219, 4.334, 7.333, 1.734, 6.211, 2.112, 7.155, 1.57, 7.252, 1.332, 6.927, 1.982, 7.824, 1.315, 7.716, 1.57, 7.252, 2.112, 7.155, 0.8345, 7.545, 1.332, 6.927, 1.57, 7.252, 1.315, 7.716, 4.365, 6.473, 3.114, 6.359, 3.188, 5.492, 4.351, 5.64, 3.114, 6.359, 1.734, 6.211, 2.039, 5.434, 3.188, 5.492, 3.188, 5.492, 2.039, 5.434, 2.291, 4.629, 3.304, 4.629, 4.351, 5.64, 3.188, 5.492, 3.304, 4.629, 4.318, 4.629, 1.734, 6.211, 3.114, 6.359, 3.115, 7.242, 2.112, 7.155, 3.114, 6.359, 4.365, 6.473, 4.334, 7.333, 3.115, 7.242, 3.115, 7.242, 4.334, 7.333, 4.346, 8.33, 2.928, 7.998, 2.112, 7.155, 3.115, 7.242, 2.928, 7.998, 1.982, 7.824, 4.365, 6.473, 4.351, 5.64, 5.416, 5.952, 5.691, 6.594, 4.318, 4.629, 6.031, 5.696, 5.416, 5.952, 4.351, 5.64, 7.744, 6.763, 5.691, 6.594, 5.416, 5.952, 6.031, 5.696, -2.667, -11.78, -4.358, -11.78, -4.358, -12.0, -2.667, -12.0, -4.358, -11.78, -6.041, -11.78, -6.041, -12.0, -4.358, -12.0, -4.358, -12.0, -6.041, -12.0, -6.041, -12.21, -4.358, -12.21, -2.667, -12.0, -4.358, -12.0, -4.358, -12.21, -2.667, -12.21, 0.9469, 8.965, -0.7525, 9.093, -0.84, 8.853, 0.1351, 8.628, -0.7525, 9.093, -2.452, 9.139, -1.722, 8.942, -0.84, 8.853, -0.84, 8.853, -1.722, 8.942, -1.497, 8.757, -0.9458, 8.624, 0.1351, 8.628, -0.84, 8.853, -0.9458, 8.624, -0.3514, 8.393, -6.041, -11.78, -7.717, -11.78, -7.717, -12.0, -6.041, -12.0, -7.717, -11.78, -9.379, -11.78, -9.379, -12.0, -7.717, -12.0, -7.717, -12.0, -9.379, -12.0, -9.379, -12.21, -7.717, -12.21, -6.041, -12.0, -7.717, -12.0, -7.717, -12.21, -6.041, -12.21, 0.9469, -3.619, 0.9469, -3.409, -0.7525, -3.281, -0.7525, -3.492, 0.9469, -3.409, 0.9469, -3.239, -0.7525, -3.112, -0.7525, -3.281, -0.7525, -3.281, -0.7525, -3.112, -2.452, -3.066, -2.452, -3.235, -0.7525, -3.492, -0.7525, -3.281, -2.452, -3.235, -2.452, -3.445, 8.126, -2.405, 13.03, -2.405, 13.2, -1.64, 7.958, -1.64, 8.732, 8.166, 8.732, 3.822, 9.223, 3.822, 9.223, 8.166, 9.695, 13.38, 9.695, 8.482, 11.65, 8.219, 11.65, 13.65, -7.691, 0.2859, -7.691, 4.629, -9.356, 4.629, -9.356, 0.2859, 4.283, -4.168, 4.212, -3.934, 2.63, -3.613, 2.638, -3.826, 4.212, -3.934, 4.346, -3.847, 2.646, -3.454, 2.63, -3.613, 2.63, -3.613, 2.646, -3.454, 0.9469, -3.239, 0.9469, -3.409, 2.638, -3.826, 2.63, -3.613, 0.9469, -3.409, 0.9469, -3.619, 0.8345, 7.545, 1.315, 7.716, 0.8414, 8.22, 0.258, 8.036, 1.315, 7.716, 1.982, 7.824, 1.574, 8.372, 0.8414, 8.22, 0.8414, 8.22, 1.574, 8.372, 0.9469, 8.965, 0.1351, 8.628, 0.258, 8.036, 0.8414, 8.22, 0.1351, 8.628, -0.3514, 8.393, -9.379, -12.21, -9.379, -12.0, -11.02, -12.0, -11.02, -12.21, -9.379, -12.0, -9.379, -11.78, -11.02, -11.78, -11.02, -12.0, -11.02, -12.0, -11.02, -11.78, -12.65, -11.78, -12.65, -12.0, -11.02, -12.21, -11.02, -12.0, -12.65, -12.0, -12.65, -12.21, -12.65, -10.84, -10.95, -10.21, -10.36, -9.888, -10.95, -10.05, -9.249, -9.683, -9.123, -9.493, -10.36, -9.888, -10.95, -10.21, -9.249, -9.411, -10.95, -10.05, -10.36, -9.888, -9.123, -9.493, -5.851, -0.864, -5.851, -0.5453, -7.549, -0.7578, -7.55, -1.082, -5.851, -0.5453, -5.851, -0.2673, -7.542, -0.4742, -7.549, -0.7578, -7.549, -0.7578, -7.542, -0.4742, -9.186, -0.8161, -9.242, -1.139, -7.55, -1.082, -7.549, -0.7578, -9.242, -1.139, -9.249, -1.499, -6.751, -11.31, -6.751, -11.09, -8.321, -11.09, -8.321, -11.31, -6.751, -11.09, -6.751, -10.88, -8.321, -10.88, -8.321, -11.09, -8.321, -11.09, -8.321, -10.88, -9.834, -10.87, -9.834, -11.08, -8.321, -11.31, -8.321, -11.09, -9.834, -11.08, -9.834, -11.3, -3.534, -11.31, -3.534, -11.09, -5.154, -11.09, -5.154, -11.31, -3.534, -11.09, -3.534, -10.88, -5.154, -10.88, -5.154, -11.09, -5.154, -11.09, -5.154, -10.88, -6.751, -10.88, -6.751, -11.09, -5.154, -11.31, -5.154, -11.09, -6.751, -11.09, -6.751, -11.31, -2.452, -0.6904, -2.452, -0.3718, -4.151, -0.4179, -4.151, -0.7365, -2.452, -0.3718, -2.452, -0.09378, -4.151, -0.1399, -4.151, -0.4179, -4.151, -0.4179, -4.151, -0.1399, -5.851, -0.2673, -5.851, -0.5453, -4.151, -0.7365, -4.151, -0.4179, -5.851, -0.5453, -5.851, -0.864, -2.452, -6.743, -0.7525, -6.789, -0.7525, -6.626, -2.452, -6.58, -0.7525, -6.789, 0.9469, -6.916, 0.9469, -6.754, -0.7525, -6.626, -0.7525, -6.626, 0.9469, -6.754, 0.9469, -6.591, -0.7525, -6.463, -2.452, -6.58, -0.7525, -6.626, -0.7525, -6.463, -2.452, -6.417, -9.249, -1.499, -9.242, -1.139, -10.93, -1.751, -10.95, -2.2, -9.242, -1.139, -9.186, -0.8161, -10.77, -1.323, -10.93, -1.751, -10.93, -1.751, -10.77, -1.323, -12.65, -1.927, -12.65, -2.496, -10.95, -2.2, -10.93, -1.751, -12.65, -2.496, -12.65, -3.066, -9.834, -11.3, -9.834, -11.08, -11.27, -11.06, -11.27, -11.28, -9.834, -11.08, -9.834, -10.87, -11.27, -10.84, -11.27, -11.06, -11.27, -11.06, -11.27, -10.84, -12.65, -10.88, -12.65, -11.09, -11.27, -11.28, -11.27, -11.06, -12.65, -11.09, -12.65, -11.31, -9.249, 12.84, -7.831, 12.51, -7.307, 12.93, -7.55, 13.26, -6.886, 12.33, -6.478, 12.88, -7.307, 12.93, -7.831, 12.51, -5.851, 13.47, -7.55, 13.26, -7.307, 12.93, -6.478, 12.88, 13.18, -9.642, 13.18, -9.073, 12.96, -9.073, 12.96, -9.642, 13.18, -9.073, 13.18, -8.503, 12.96, -8.503, 12.96, -9.073, 12.96, -9.073, 12.96, -8.503, 12.73, -8.503, 12.73, -9.073, 12.96, -9.642, 12.96, -9.073, 12.73, -9.073, 12.73, -9.642, -2.452, 13.35, -2.452, 13.49, -2.798, 13.45, -2.913, 13.33, -2.452, 13.65, -3.182, 13.45, -2.798, 13.45, -2.452, 13.49, -3.407, 13.27, -2.913, 13.33, -2.798, 13.45, -3.182, 13.45, 0.9469, -6.916, 2.646, -7.124, 2.631, -6.958, 0.9469, -6.754, 2.646, -7.124, 4.346, -7.47, 4.22, -7.28, 2.631, -6.958, 2.631, -6.958, 4.22, -7.28, 4.346, -7.198, 2.646, -6.805, 0.9469, -6.754, 2.631, -6.958, 2.646, -6.805, 0.9469, -6.591, -12.65, -1.927, -10.77, -1.323, -10.33, -0.9788, -10.95, -1.138, -9.186, -0.8161, -9.116, -0.5827, -10.33, -0.9788, -10.77, -1.323, -9.249, -0.4952, -10.95, -1.138, -10.33, -0.9788, -9.116, -0.5827, -12.65, 11.27, -10.59, 11.1, -10.32, 11.73, -10.95, 12.14, -9.268, 10.98, -9.237, 11.84, -10.32, 11.73, -10.59, 11.1, -9.249, 12.84, -10.95, 12.14, -10.32, 11.73, -9.237, 11.84, -6.638, 10.72, -6.236, 11.44, -6.473, 11.76, -7.016, 11.66, -5.738, 12.05, -6.218, 12.23, -6.473, 11.76, -6.236, 11.44, -6.886, 12.33, -7.016, 11.66, -6.473, 11.76, -6.218, 12.23, -9.268, 10.98, -9.255, 10.15, -8.092, 10.0, -8.018, 10.87, -9.255, 10.15, -9.222, 9.139, -8.208, 9.139, -8.092, 10.0, -8.092, 10.0, -8.208, 9.139, -7.194, 9.139, -6.943, 9.943, -8.018, 10.87, -8.092, 10.0, -6.943, 9.943, -6.638, 10.72, -6.638, 10.72, -7.016, 11.66, -8.018, 11.75, -8.018, 10.87, -7.016, 11.66, -6.886, 12.33, -7.831, 12.51, -8.018, 11.75, -8.018, 11.75, -7.831, 12.51, -9.249, 12.84, -9.237, 11.84, -8.018, 10.87, -8.018, 11.75, -9.237, 11.84, -9.268, 10.98, -9.268, 10.98, -10.59, 11.1, -10.32, 10.46, -9.255, 10.15, -12.65, 11.27, -10.93, 10.21, -10.32, 10.46, -10.59, 11.1, -9.222, 9.139, -9.255, 10.15, -10.32, 10.46, -10.93, 10.21, -2.301, -12.21, -2.301, -12.43, -0.6104, -12.43, -0.6104, -12.21, -2.301, -12.43, -2.301, -12.65, -0.6104, -12.65, -0.6104, -12.43, -0.6104, -12.43, -0.6104, -12.65, 1.073, -12.65, 1.073, -12.43, -0.6104, -12.21, -0.6104, -12.43, 1.073, -12.43, 1.073, -12.21, -5.851, 13.47, -5.039, 13.14, -4.064, 13.36, -4.151, 13.6, -5.039, 13.14, -4.552, 12.9, -3.958, 13.13, -4.064, 13.36, -4.064, 13.36, -3.958, 13.13, -3.407, 13.27, -3.182, 13.45, -4.151, 13.6, -4.064, 13.36, -3.182, 13.45, -2.452, 13.65, 1.073, -12.21, 1.073, -12.43, 2.749, -12.43, 2.749, -12.21, 1.073, -12.43, 1.073, -12.65, 2.749, -12.65, 2.749, -12.43, 2.749, -12.43, 2.749, -12.65, 4.411, -12.65, 4.411, -12.43, 2.749, -12.21, 2.749, -12.43, 4.411, -12.43, 4.411, -12.21, -5.851, -0.2673, -4.151, -0.1399, -4.151, 0.0703, -5.851, -0.05717, -4.151, -0.1399, -2.452, -0.09378, -2.452, 0.1164, -4.151, 0.0703, -4.151, 0.0703, -2.452, 0.1164, -2.452, 0.2859, -4.151, 0.2398, -5.851, -0.05717, -4.151, 0.0703, -4.151, 0.2398, -5.851, 0.1123, 12.95, 8.166, 12.95, 3.821, 13.65, 3.769, 13.65, 8.219, -9.186, -0.8161, -7.542, -0.4742, -7.533, -0.2612, -9.116, -0.5827, -7.542, -0.4742, -5.851, -0.2673, -5.851, -0.05717, -7.533, -0.2612, -7.533, -0.2612, -5.851, -0.05717, -5.851, 0.1123, -7.55, -0.1019, -9.116, -0.5827, -7.533, -0.2612, -7.55, -0.1019, -9.249, -0.4952, -5.738, 12.05, -5.162, 12.55, -5.745, 12.73, -6.218, 12.23, -5.162, 12.55, -4.552, 12.9, -5.039, 13.14, -5.745, 12.73, -5.745, 12.73, -5.039, 13.14, -5.851, 13.47, -6.478, 12.88, -6.218, 12.23, -5.745, 12.73, -6.478, 12.88, -6.886, 12.33, 4.411, -12.65, 6.051, -12.65, 6.051, -12.43, 4.411, -12.43, 6.051, -12.65, 7.68, -12.65, 7.68, -12.43, 6.051, -12.43, 6.051, -12.43, 7.68, -12.43, 7.68, -12.21, 6.051, -12.21, 4.411, -12.43, 6.051, -12.43, 6.051, -12.21, 4.411, -12.21, 7.744, -8.63, 6.045, -7.841, 5.455, -7.675, 6.045, -7.997, 4.346, -7.198, 4.22, -7.28, 5.455, -7.675, 6.045, -7.841, 4.346, -7.47, 6.045, -7.997, 5.455, -7.675, 4.22, -7.28, 12.84, 3.208, 8.311, 3.208, 8.31, 2.646, 12.84, 2.646])
me_cube_001.materials.append(mat_material_001)
me_cube_001.use_remesh_fix_poles = True
me_cube_001.use_remesh_preserve_attributes = False
me_cube_001.use_mirror_vertex_groups = False
me_cube_001.update()

# ---- objects
ob_cube = bpy.data.objects.new('Cube', me_cube_001)

# ---- transforms, parenting, visibility, modifiers, constraints
ob_cube.location = (0.0, 0.0, 0.0)
ob_cube.lineart.crease_threshold = 0.0
_m = ob_cube.modifiers.new('EdgeSplit', 'EDGE_SPLIT')

# ---- collection membership
col_collection.objects.link(ob_cube)

# ---- scene / render settings (as saved in the file)
scene.frame_start = 1; scene.frame_end = 250; scene.frame_set(45)
scene.render.engine = 'BLENDER_EEVEE_NEXT'
scene.cycles.use_denoising = False
scene.cycles.samples = 128
scene.cycles.sampling_pattern = 'TABULATED_SOBOL'
scene.cycles.use_adaptive_sampling = False
scene.cycles.use_light_tree = False
scene.view_settings.view_transform = 'Filmic'
bpy.context.view_layer.update()

# ---- added for rendering (the .blend has no active camera and no usable light): camera, sun
cam_auto = bpy.data.cameras.new('AutoCamera')
cam_auto.lens = 50.0
cam_auto.sensor_width = 36.0
cam_auto.clip_end = 1000.0
ob_auto_camera = bpy.data.objects.new('AutoCamera', cam_auto)
scene.collection.objects.link(ob_auto_camera)
ob_auto_camera.location = (29.8354, -35.8025, 23.073)
ob_auto_camera.rotation_euler = (1.09748, -7.21219e-08, 0.694738)
scene.camera = ob_auto_camera
light_auto_sun = bpy.data.lights.new('AutoSun', 'SUN')
light_auto_sun.energy = 3.0
light_auto_sun.angle = 0.0523599
ob_auto_sun = bpy.data.objects.new('AutoSun', light_auto_sun)
scene.collection.objects.link(ob_auto_sun)
ob_auto_sun.rotation_euler = (0.872665, 0.174533, 0.523599)
bpy.context.view_layer.update()
